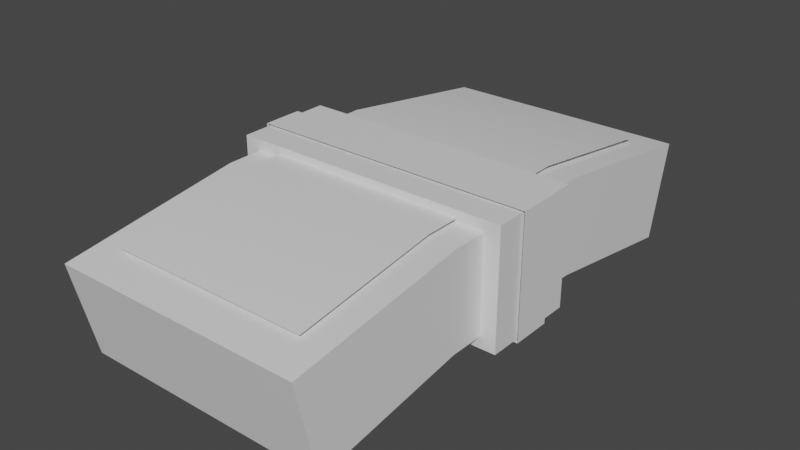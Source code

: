 # Source: money.blend  (saved by Blender 2.83.18; exported with 4.5.12 LTS)
import bpy
from mathutils import Matrix  # noqa: F401  (used for matrix-valued properties, if any)

bpy.ops.wm.read_factory_settings(use_empty=True)
scene = bpy.context.scene
scene.name = 'Scene'

# ---- collections
col_collection = bpy.data.collections.new('Collection'); scene.collection.children.link(col_collection)

# ---- materials (node trees are filled in below, after node groups)
mat_material = bpy.data.materials.new('Material')
mat_material.alpha_threshold = 0.0
mat_material.use_transparent_shadow = False
mat_material.line_color = (0.0, 0.0, 0.0, 1.0)
mat_material_001 = bpy.data.materials.new('Material.001')
mat_material_001.alpha_threshold = 0.0
mat_material_001.use_transparent_shadow = False
mat_material_001.line_color = (0.0, 0.0, 0.0, 1.0)

# ---- node groups
ng_auto_smooth = bpy.data.node_groups.new('Auto Smooth', 'GeometryNodeTree')
_s = ng_auto_smooth.interface.new_socket(name='Geometry', in_out='OUTPUT', socket_type='NodeSocketGeometry')
_s = ng_auto_smooth.interface.new_socket(name='Geometry', in_out='INPUT', socket_type='NodeSocketGeometry')
_s = ng_auto_smooth.interface.new_socket(name='Angle', in_out='INPUT', socket_type='NodeSocketFloat')
_s.subtype = 'ANGLE'
_s.min_value = 0.0
_s.max_value = 3.142
ng_auto_smooth.is_modifier = True
_N = ng_auto_smooth.nodes; _L = ng_auto_smooth.links
n0 = _N.new('NodeGroupOutput'); n0.name = 'Group Output'; n0.location = (480, -100)
n1 = _N.new('NodeGroupInput'); n1.name = 'Group Input'; n1.location = (-420, -300)
n2 = _N.new('NodeGroupInput'); n2.name = 'Group Input.001'; n2.location = (-60, -100)
n3 = _N.new('GeometryNodeSetShadeSmooth'); n3.name = 'Set Shade Smooth'; n3.location = (120, -100)
n3.domain = 'EDGE'
n4 = _N.new('GeometryNodeSetShadeSmooth'); n4.name = 'Set Shade Smooth.001'; n4.location = (300, -100)
n5 = _N.new('GeometryNodeInputMeshEdgeAngle'); n5.name = 'Edge Angle'; n5.location = (-420, -220)
n6 = _N.new('GeometryNodeInputEdgeSmooth'); n6.name = 'Is Edge Smooth'; n6.location = (-60, -160)
n7 = _N.new('GeometryNodeInputShadeSmooth'); n7.name = 'Is Face Smooth'; n7.location = (-240, -340)
n8 = _N.new('FunctionNodeBooleanMath'); n8.name = 'Boolean Math'; n8.location = (-60, -220)
n9 = _N.new('FunctionNodeCompare'); n9.name = 'Compare'; n9.location = (-240, -180)
n9.operation = 'LESS_EQUAL'
_L.new(n5.outputs[0], n9.inputs[0])
_L.new(n4.outputs[0], n0.inputs[0])
_L.new(n1.outputs[1], n9.inputs[1])
_L.new(n9.outputs[0], n8.inputs[0])
_L.new(n7.outputs[0], n8.inputs[1])
_L.new(n2.outputs[0], n3.inputs[0])
_L.new(n6.outputs[0], n3.inputs[1])
_L.new(n3.outputs[0], n4.inputs[0])
_L.new(n8.outputs[0], n3.inputs[2])
n0.is_active_output = True

# ---- material node trees
mat_material.use_nodes = True; mat_material.node_tree.nodes.clear()
_N = mat_material.node_tree.nodes; _L = mat_material.node_tree.links
n0 = _N.new('ShaderNodeOutputMaterial'); n0.name = 'Material Output'; n0.location = (300, 300)
n1 = _N.new('ShaderNodeBsdfPrincipled'); n1.name = 'Principled BSDF'; n1.location = (10, 300)
n1.distribution = 'GGX'
n1.subsurface_method = 'BURLEY'
n1.inputs[2].default_value = 0.4
n1.inputs[3].default_value = 1.45
n1.inputs[27].default_value = (0.0, 0.0, 0.0, 1.0)
n1.inputs[28].default_value = 1.0
_L.new(n1.outputs[0], n0.inputs[0])
n0.is_active_output = True
mat_material_001.use_nodes = True; mat_material_001.node_tree.nodes.clear()
_N = mat_material_001.node_tree.nodes; _L = mat_material_001.node_tree.links
n0 = _N.new('ShaderNodeOutputMaterial'); n0.name = 'Material Output'; n0.location = (300, 300)
n1 = _N.new('ShaderNodeBsdfPrincipled'); n1.name = 'Principled BSDF'; n1.location = (10, 300)
n1.distribution = 'GGX'
n1.subsurface_method = 'BURLEY'
n1.inputs[2].default_value = 0.4
n1.inputs[3].default_value = 1.45
n1.inputs[27].default_value = (0.0, 0.0, 0.0, 1.0)
n1.inputs[28].default_value = 1.0
_L.new(n1.outputs[0], n0.inputs[0])
n0.is_active_output = True

# ---- world
world_world = bpy.data.worlds.new('World'); scene.world = world_world
world_world.use_nodes = True; world_world.node_tree.nodes.clear()
_N = world_world.node_tree.nodes; _L = world_world.node_tree.links
n0 = _N.new('ShaderNodeOutputWorld'); n0.name = 'World Output'; n0.location = (300, 300)
n1 = _N.new('ShaderNodeBackground'); n1.name = 'Background'; n1.location = (10, 300)
n1.inputs[0].default_value = (0.05088, 0.05088, 0.05088, 1.0)
_L.new(n1.outputs[0], n0.inputs[0])
n0.is_active_output = True
world_world.color = (0.05088, 0.05088, 0.05088)
world_world.use_sun_shadow = False
world_world.sun_shadow_jitter_overblur = 0.0

# ---- meshes
me_cube = bpy.data.meshes.new('Cube')
me_cube.from_pydata([(1.0, 1.043, 0.4557), (1.0, 0.9566, -1.514), (1.0, -1.043, 0.4557), (1.0, -0.9566, -1.514), (-1.0, 1.043, 0.4557), (-1.0, 0.9566, -1.514), (-1.0, -1.043, 0.4557), (-1.0, -0.9566, -1.514), (-1.0, 0.3333, -1.0), (-1.0, -0.3333, -1.0), (1.0, 0.3333, 1.0), (1.0, -0.3333, 1.0), (-1.0, -0.3333, 1.0), (-1.0, 0.3333, 1.0), (1.0, -0.3333, -1.0), (1.0, 0.3333, -1.0)], [], [(11, 12, 6, 2), (3, 2, 6, 7), (9, 14, 3, 7), (8, 13, 4, 5), (14, 11, 2, 3), (5, 4, 0, 1), (1, 0, 10, 15), (5, 1, 15, 8), (8, 15, 14, 9), (15, 10, 11, 14), (7, 6, 12, 9), (0, 4, 13, 10), (10, 13, 12, 11), (9, 12, 13, 8)])
me_cube.polygons.foreach_set('use_smooth', [True] * 14)
_uv = me_cube.uv_layers.new(name='UVMap')
_uv.uv.foreach_set('vector', [0.625, 0.6667, 0.875, 0.6667, 0.875, 0.75, 0.625, 0.75, 0.375, 0.75, 0.625, 0.75, 0.625, 1.0, 0.375, 1.0, 0.125, 0.6667, 0.375, 0.6667, 0.375, 0.75, 0.125, 0.75, 0.375, 0.1667, 0.625, 0.1667, 0.625, 0.25, 0.375, 0.25, 0.375, 0.6667, 0.625, 0.6667, 0.625, 0.75, 0.375, 0.75, 0.375, 0.25, 0.625, 0.25, 0.625, 0.5, 0.375, 0.5, 0.375, 0.5, 0.625, 0.5, 0.625, 0.5833, 0.375, 0.5833, 0.125, 0.5, 0.375, 0.5, 0.375, 0.5833, 0.125, 0.5833, 0.125, 0.5833, 0.375, 0.5833, 0.375, 0.6667, 0.125, 0.6667, 0.375, 0.5833, 0.625, 0.5833, 0.625, 0.6667, 0.375, 0.6667, 0.375, 0.0, 0.625, 0.0, 0.625, 0.08333, 0.375, 0.08333, 0.625, 0.5, 0.875, 0.5, 0.875, 0.5833, 0.625, 0.5833, 0.625, 0.5833, 0.875, 0.5833, 0.875, 0.6667, 0.625, 0.6667, 0.375, 0.08333, 0.625, 0.08333, 0.625, 0.1667, 0.375, 0.1667])
me_cube.materials.append(mat_material)
me_cube.use_remesh_preserve_volume = False
me_cube.use_remesh_preserve_attributes = False
me_cube.use_mirror_vertex_groups = False
me_cube.update()
me_cube_001 = bpy.data.meshes.new('Cube.001')
me_cube_001.from_pydata([(1.0, 1.0, 1.0), (1.0, 1.0, -1.0), (1.0, -1.0, 1.0), (1.0, -1.0, -1.0), (-1.0, 1.0, 1.0), (-1.0, 1.0, -1.0), (-1.0, -1.0, 1.0), (-1.0, -1.0, -1.0)], [], [(3, 2, 6, 7), (0, 4, 6, 2), (7, 6, 4, 5), (5, 1, 3, 7), (5, 4, 0, 1), (1, 0, 2, 3)])
_uv = me_cube_001.uv_layers.new(name='UVMap')
_uv.uv.foreach_set('vector', [0.375, 0.75, 0.625, 0.75, 0.625, 1.0, 0.375, 1.0, 0.625, 0.5, 0.875, 0.5, 0.875, 0.75, 0.625, 0.75, 0.375, 0.0, 0.625, 0.0, 0.625, 0.25, 0.375, 0.25, 0.125, 0.5, 0.375, 0.5, 0.375, 0.75, 0.125, 0.75, 0.375, 0.25, 0.625, 0.25, 0.625, 0.5, 0.375, 0.5, 0.375, 0.5, 0.625, 0.5, 0.625, 0.75, 0.375, 0.75])
me_cube_001.materials.append(mat_material_001)
me_cube_001.use_remesh_preserve_volume = False
me_cube_001.use_remesh_preserve_attributes = False
me_cube_001.use_mirror_vertex_groups = False
me_cube_001.update()
me_cube_002 = bpy.data.meshes.new('Cube.002')
me_cube_002.from_pydata([(1.0, 0.9185, 0.3938), (1.0, -0.9066, 0.3997), (-1.0, 0.9185, 0.3938), (-1.0, -0.9066, 0.3997), (1.0, 0.3333, 0.841), (1.0, -0.3333, 0.841), (-1.0, -0.3333, 0.841), (-1.0, 0.3333, 0.841)], [], [(5, 6, 3, 1), (0, 2, 7, 4), (4, 7, 6, 5)])
me_cube_002.polygons.foreach_set('use_smooth', [True] * 3)
_uv = me_cube_002.uv_layers.new(name='UVMap')
_uv.uv.foreach_set('vector', [0.625, 0.6667, 0.875, 0.6667, 0.875, 0.7339, 0.625, 0.7339, 0.625, 0.5147, 0.875, 0.5147, 0.875, 0.5833, 0.625, 0.5833, 0.625, 0.5833, 0.875, 0.5833, 0.875, 0.6667, 0.625, 0.6667])
me_cube_002.materials.append(mat_material)
me_cube_002.use_remesh_preserve_volume = False
me_cube_002.use_remesh_preserve_attributes = False
me_cube_002.use_mirror_vertex_groups = False
me_cube_002.update()
me_cube_004 = bpy.data.meshes.new('Cube.004')
me_cube_004.from_pydata([(0.961, 0.3186, 0.9728), (0.961, 0.3186, -0.9728), (0.961, -0.3186, 0.9728), (0.961, -0.3186, -0.9728), (-0.961, 0.3186, 0.9728), (-0.961, 0.3186, -0.9728), (-0.961, -0.3186, 0.9728), (-0.961, -0.3186, -0.9728)], [], [(0, 4, 6, 2), (7, 6, 4, 5), (5, 1, 3, 7), (1, 0, 2, 3)])
_uv = me_cube_004.uv_layers.new(name='UVMap')
_uv.uv.foreach_set('vector', [0.625, 0.5, 0.875, 0.5, 0.875, 0.75, 0.625, 0.75, 0.375, 0.0, 0.625, 0.0, 0.625, 0.25, 0.375, 0.25, 0.125, 0.5, 0.375, 0.5, 0.375, 0.75, 0.125, 0.75, 0.375, 0.5, 0.625, 0.5, 0.625, 0.75, 0.375, 0.75])
me_cube_004.materials.append(mat_material_001)
me_cube_004.use_remesh_preserve_volume = False
me_cube_004.use_remesh_preserve_attributes = False
me_cube_004.use_mirror_vertex_groups = False
me_cube_004.update()

# ---- objects
ob_cube = bpy.data.objects.new('Cube', me_cube)
ob_cube_001 = bpy.data.objects.new('Cube.001', me_cube_001)
ob_cube_002 = bpy.data.objects.new('Cube.002', me_cube_002)
ob_cube_003 = bpy.data.objects.new('Cube.003', me_cube_004)

# ---- transforms, parenting, visibility, modifiers, constraints
ob_cube.location = (0.0, 0.0, 0.0006846)
ob_cube.scale = (1.0, 2.0, 0.3823)
ob_cube.lock_rotations_4d = False
ob_cube.empty_display_type = 'ARROWS'
ob_cube.lineart.crease_threshold = 0.0
_m = ob_cube.modifiers.new('Auto Smooth', 'NODES')
_m.node_group = ng_auto_smooth
_gi = [s.identifier for s in ng_auto_smooth.interface.items_tree if s.item_type == 'SOCKET' and s.in_out == 'INPUT']
_m[_gi[1]] = 0.7767  # Angle
ob_cube_001.location = (0.0, 0.0, 0.0006846)
ob_cube_001.scale = (1.126, 0.3877, 0.4725)
ob_cube_001.lock_rotations_4d = False
ob_cube_001.empty_display_type = 'ARROWS'
ob_cube_001.lineart.crease_threshold = 0.0
ob_cube_002.location = (0.0, 0.0, 0.09427)
ob_cube_002.scale = (0.7923, 2.0, 0.3823)
ob_cube_002.lock_rotations_4d = False
ob_cube_002.empty_display_type = 'ARROWS'
ob_cube_002.lineart.crease_threshold = 0.0
ob_cube_003.location = (0.0, 0.0, 0.0006846)
ob_cube_003.scale = (1.194, 0.505, 0.5013)
ob_cube_003.lock_rotations_4d = False
ob_cube_003.empty_display_type = 'ARROWS'
ob_cube_003.lineart.crease_threshold = 0.0

# ---- collection membership
col_collection.objects.link(ob_cube)
col_collection.objects.link(ob_cube_001)
col_collection.objects.link(ob_cube_002)
col_collection.objects.link(ob_cube_003)

# ---- scene / render settings (as saved in the file)
scene.frame_start = 1; scene.frame_end = 250; scene.frame_set(1)
scene.render.engine = 'BLENDER_EEVEE_NEXT'
scene.cycles.use_denoising = False
scene.cycles.samples = 128
scene.cycles.sampling_pattern = 'TABULATED_SOBOL'
scene.cycles.use_adaptive_sampling = False
scene.cycles.use_light_tree = False
scene.view_settings.view_transform = 'Filmic'
bpy.context.view_layer.update()

# ---- added for rendering (the .blend has no active camera and no usable light): camera, sun
cam_auto = bpy.data.cameras.new('AutoCamera')
cam_auto.lens = 50.0
cam_auto.sensor_width = 36.0
cam_auto.clip_end = 1000.0
ob_auto_camera = bpy.data.objects.new('AutoCamera', cam_auto)
scene.collection.objects.link(ob_auto_camera)
ob_auto_camera.location = (4.51584, -5.41901, 3.56783)
ob_auto_camera.rotation_euler = (1.09748, -7.21219e-08, 0.694738)
scene.camera = ob_auto_camera
light_auto_sun = bpy.data.lights.new('AutoSun', 'SUN')
light_auto_sun.energy = 3.0
light_auto_sun.angle = 0.0523599
ob_auto_sun = bpy.data.objects.new('AutoSun', light_auto_sun)
scene.collection.objects.link(ob_auto_sun)
ob_auto_sun.rotation_euler = (0.872665, 0.174533, 0.523599)
bpy.context.view_layer.update()
